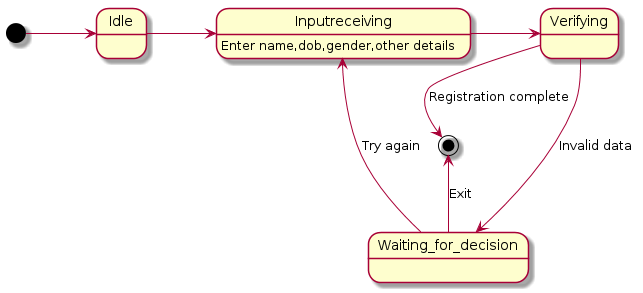

The diagram above was rendered by PlantUML. Its source (embedded in the PNG):
@startuml
[*] -> Idle 
Idle -> Inputreceiving
Inputreceiving : Enter name,dob,gender,other details
Inputreceiving -> Verifying
Verifying -down-> Waiting_for_decision : Invalid data
Waiting_for_decision -up-> Inputreceiving : Try again
Waiting_for_decision -up-> [*] : Exit
Verifying -down-> [*] : Registration complete
@enduml